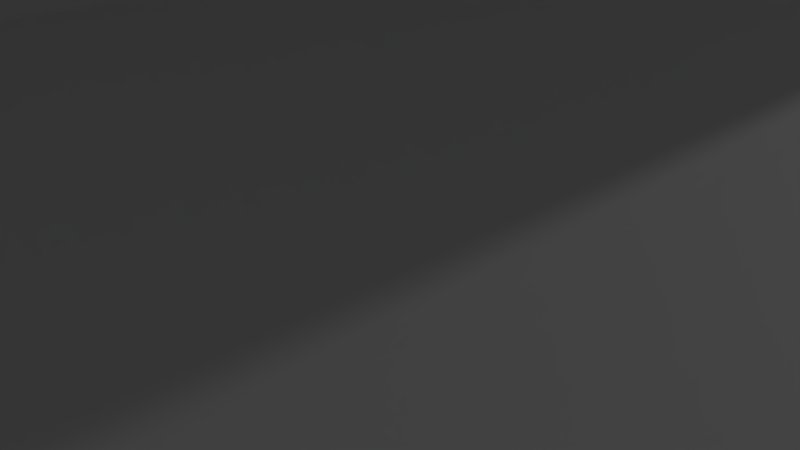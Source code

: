 # Source: hall_base_segment.blend  (saved by Blender 2.78.0; exported with 4.5.12 LTS)
import bpy
from mathutils import Matrix  # noqa: F401  (used for matrix-valued properties, if any)

bpy.ops.wm.read_factory_settings(use_empty=True)
scene = bpy.context.scene
scene.name = 'Scene'

# ---- collections
col_collection_1 = bpy.data.collections.new('Collection 1'); scene.collection.children.link(col_collection_1)
col_collection_5 = bpy.data.collections.new('Collection 5'); scene.collection.children.link(col_collection_5)

# ---- world
world_world = bpy.data.worlds.new('World'); scene.world = world_world
world_world.color = (0.05088, 0.05088, 0.05088)
world_world.use_sun_shadow = False
world_world.sun_shadow_jitter_overblur = 0.0
world_world.cycles.sampling_method = 'MANUAL'

# ---- cameras
cam_camera = bpy.data.cameras.new('Camera')
cam_camera.clip_end = 100.0
cam_camera.lens = 35.0
cam_camera.sensor_width = 32.0
cam_camera.sensor_height = 18.0
cam_camera.ortho_scale = 7.314
cam_camera.dof.focus_distance = 0.0
cam_camera.dof.aperture_fstop = 128.0

# ---- lights
light_lamp = bpy.data.lights.new('Lamp', 'POINT')
light_lamp.transmission_factor = 0.0
light_lamp.cutoff_distance = 30.0
light_lamp.energy = 100.0
light_lamp.shadow_buffer_clip_start = 1.001
light_lamp.shadow_soft_size = 0.1
light_lamp.shadow_maximum_resolution = 0.006
light_lamp.use_absolute_resolution = True

# ---- meshes
me_cylinder_001 = bpy.data.meshes.new('Cylinder.001')
me_cylinder_001.from_pydata([(6.236, -3.215e-07, 4.167), (6.236, -2.0, 4.167), (6.929, -3.029e-07, 2.87), (6.929, -2.0, 2.87), (7.356, -2.726e-07, 1.463), (7.356, -2.0, 1.463), (7.5, -2.318e-07, 0.0), (7.5, -2.0, -6.182e-08), (5.619, -3.257e-07, 4.919), (5.619, -2.0, 4.919), (5.619, -2.0, 4.919), (5.619, -3.257e-07, 4.919), (7.387, -2.0, 6.687), (7.387, -3.257e-07, 6.687), (7.088, -3.257e-07, 6.388), (7.088, -2.0, 6.388), (7.711, -2.0, 6.149), (7.711, -3.257e-07, 6.149), (7.412, -3.257e-07, 5.85), (7.412, -2.0, 5.85), (4.167, -3.215e-07, 6.236), (4.167, -2.0, 6.236), (2.87, -3.029e-07, 6.929), (2.87, -2.0, 6.929), (1.463, -2.726e-07, 7.356), (1.463, -2.0, 7.356), (0.0, -2.318e-07, 7.5), (-6.182e-08, -2.0, 7.5), (4.919, -3.257e-07, 5.619), (4.919, -2.0, 5.619), (4.919, -2.0, 5.619), (4.919, -3.257e-07, 5.619), (6.687, -2.0, 7.387), (7.071, -2.0, 7.071), (7.071, -3.278e-07, 7.071), (6.687, -3.257e-07, 7.387), (6.388, -3.257e-07, 7.088), (6.388, -2.0, 7.088), (6.149, -2.0, 7.711), (6.149, -3.257e-07, 7.711), (5.85, -3.257e-07, 7.412), (5.85, -2.0, 7.412), (6.236, -1.067, 4.167), (6.929, -1.067, 2.87), (7.356, -1.067, 1.463), (7.5, -1.067, 0.0), (5.619, -1.067, 4.919), (5.619, -1.067, 4.919), (7.071, -1.067, 7.071), (7.387, -1.067, 6.687), (7.088, -1.067, 6.388), (7.711, -1.067, 6.149), (7.412, -1.067, 5.85), (4.167, -1.067, 6.236), (2.87, -1.067, 6.929), (1.463, -1.067, 7.356), (0.0, -1.067, 7.5), (4.919, -1.067, 5.619), (4.919, -1.067, 5.619), (6.687, -1.067, 7.387), (6.388, -1.067, 7.088), (6.149, -1.067, 7.711), (5.85, -1.067, 7.412)], [], [(46, 9, 1, 42), (42, 1, 3, 43), (43, 3, 5, 44), (44, 5, 7, 45), (46, 8, 11, 47), (48, 33, 12, 49), (47, 11, 14, 50), (52, 18, 17, 51), (50, 14, 18, 52), (49, 12, 16, 51), (57, 53, 21, 29), (53, 54, 23, 21), (54, 55, 25, 23), (55, 56, 27, 25), (57, 58, 31, 28), (48, 59, 32, 33), (58, 60, 36, 31), (62, 61, 39, 40), (60, 62, 40, 36), (59, 61, 38, 32), (35, 39, 61, 59), (37, 41, 62, 60), (41, 38, 61, 62), (30, 37, 60, 58), (34, 35, 59, 48), (29, 30, 58, 57), (24, 26, 56, 55), (22, 24, 55, 54), (20, 22, 54, 53), (28, 20, 53, 57), (13, 49, 51, 17), (15, 50, 52, 19), (19, 52, 51, 16), (10, 47, 50, 15), (34, 48, 49, 13), (9, 46, 47, 10), (4, 44, 45, 6), (2, 43, 44, 4), (0, 42, 43, 2), (8, 46, 42, 0)])
me_cylinder_001.use_remesh_preserve_volume = False
me_cylinder_001.use_remesh_preserve_attributes = False
me_cylinder_001.use_mirror_vertex_groups = False
me_cylinder_001.update()

# ---- objects
ob_lamp = bpy.data.objects.new('Lamp', light_lamp)
ob_camera = bpy.data.objects.new('Camera', cam_camera)
ob_hall_unmirrored_segment = bpy.data.objects.new('Hall Unmirrored Segment', me_cylinder_001)

# ---- transforms, parenting, visibility, modifiers, constraints
ob_lamp.location = (10.84, 1.005, 9.966)
ob_lamp.rotation_euler = (0.6503, 0.05522, 1.866)
ob_lamp.lock_rotations_4d = False
ob_lamp.empty_display_type = 'ARROWS'
ob_lamp.color = (0.0, 0.0, 0.0, 0.0)
ob_lamp.lineart.crease_threshold = 0.0
ob_camera.location = (7.481, -6.508, 5.344)
ob_camera.rotation_euler = (1.109, 0.0, 0.8149)
ob_camera.lock_rotations_4d = False
ob_camera.empty_display_type = 'ARROWS'
ob_camera.color = (0.0, 0.0, 0.0, 0.0)
ob_camera.display_type = 'WIRE'
ob_camera.lineart.crease_threshold = 0.0
ob_hall_unmirrored_segment.location = (0.0, 0.0, 0.0)
ob_hall_unmirrored_segment.scale = (1.0, 3.75, 1.0)
ob_hall_unmirrored_segment.lineart.crease_threshold = 0.0

# ---- collection membership
col_collection_1.objects.link(ob_lamp)
col_collection_1.objects.link(ob_camera)
col_collection_5.objects.link(ob_hall_unmirrored_segment)

# ---- scene / render settings (as saved in the file)
scene.camera = ob_camera
scene.frame_start = 1; scene.frame_end = 250; scene.frame_set(1)
scene.render.engine = 'BLENDER_EEVEE_NEXT'
scene.render.resolution_percentage = 50
scene.render.dither_intensity = 0.0
scene.cycles.use_denoising = False
scene.cycles.samples = 128
scene.cycles.sampling_pattern = 'TABULATED_SOBOL'
scene.cycles.light_sampling_threshold = 0.0
scene.cycles.use_adaptive_sampling = False
scene.cycles.use_light_tree = False
scene.cycles.blur_glossy = 0.0
scene.cycles.sample_clamp_indirect = 0.0
scene.view_settings.view_transform = 'Standard'
bpy.context.view_layer.update()

